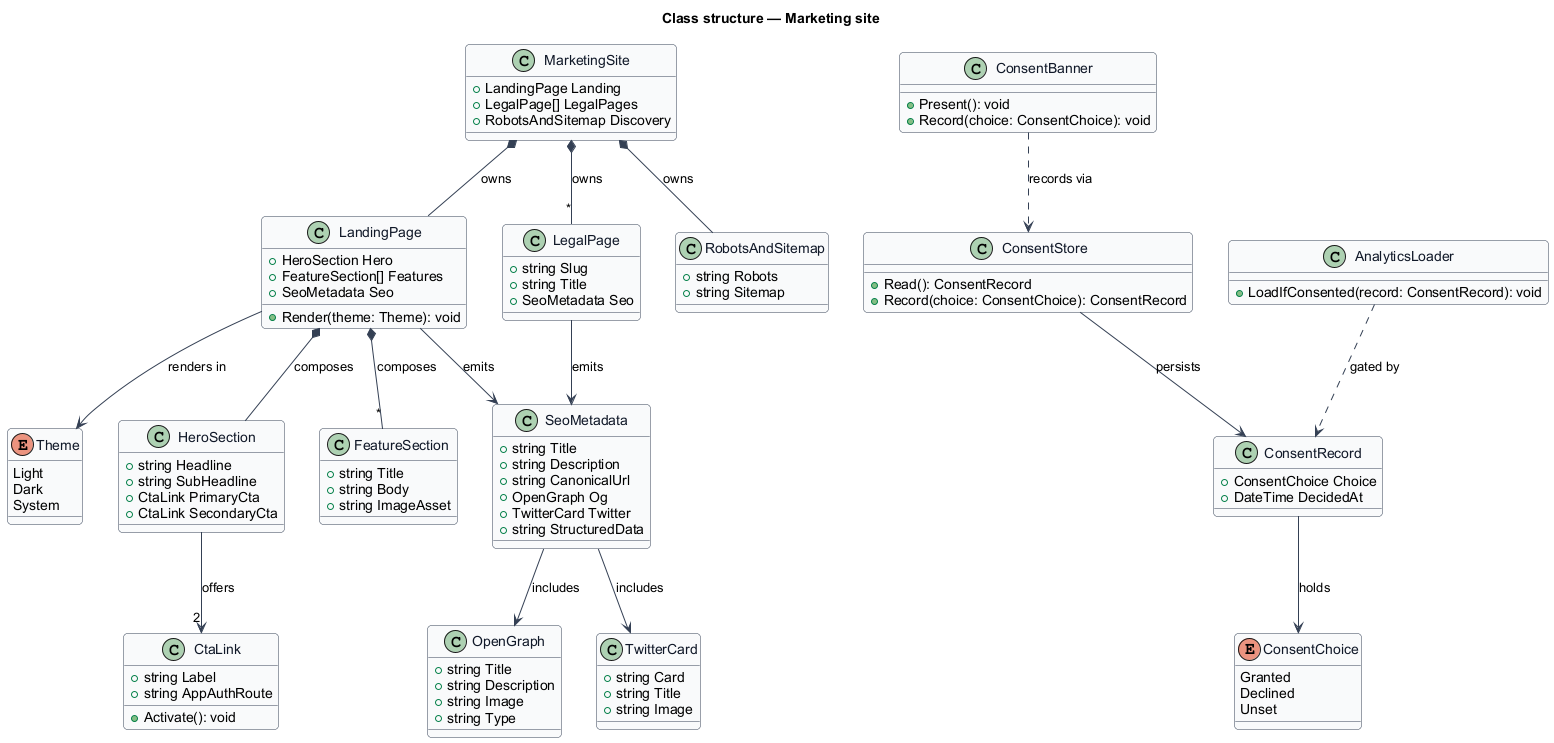

The diagram above was rendered by PlantUML. Its source (embedded in the PNG):
@startuml
skinparam backgroundColor #FFFFFF
skinparam shadowing false
skinparam roundcorner 8
skinparam defaultFontName Arial
skinparam ArrowColor #344054
skinparam class {
  BorderColor #344054
  FontColor #101828
  BackgroundColor #F9FAFB
}
title Class structure — Marketing site

enum Theme {
  Light
  Dark
  System
}

enum ConsentChoice {
  Granted
  Declined
  Unset
}

class MarketingSite {
  +LandingPage Landing
  +LegalPage[] LegalPages
  +RobotsAndSitemap Discovery
}

class LandingPage {
  +HeroSection Hero
  +FeatureSection[] Features
  +SeoMetadata Seo
  +Render(theme: Theme): void
}

class HeroSection {
  +string Headline
  +string SubHeadline
  +CtaLink PrimaryCta
  +CtaLink SecondaryCta
}

class FeatureSection {
  +string Title
  +string Body
  +string ImageAsset
}

class CtaLink {
  +string Label
  +string AppAuthRoute
  +Activate(): void
}

class LegalPage {
  +string Slug
  +string Title
  +SeoMetadata Seo
}

class SeoMetadata {
  +string Title
  +string Description
  +string CanonicalUrl
  +OpenGraph Og
  +TwitterCard Twitter
  +string StructuredData
}

class OpenGraph {
  +string Title
  +string Description
  +string Image
  +string Type
}

class TwitterCard {
  +string Card
  +string Title
  +string Image
}

class ConsentBanner {
  +Present(): void
  +Record(choice: ConsentChoice): void
}

class ConsentStore {
  +Read(): ConsentRecord
  +Record(choice: ConsentChoice): ConsentRecord
}

class ConsentRecord {
  +ConsentChoice Choice
  +DateTime DecidedAt
}

class AnalyticsLoader {
  +LoadIfConsented(record: ConsentRecord): void
}

class RobotsAndSitemap {
  +string Robots
  +string Sitemap
}

MarketingSite *-- LandingPage : owns
MarketingSite *-- "*" LegalPage : owns
MarketingSite *-- RobotsAndSitemap : owns
LandingPage *-- HeroSection : composes
LandingPage *-- "*" FeatureSection : composes
LandingPage --> SeoMetadata : emits
LandingPage --> Theme : renders in
LegalPage --> SeoMetadata : emits
HeroSection --> "2" CtaLink : offers
SeoMetadata --> OpenGraph : includes
SeoMetadata --> TwitterCard : includes
ConsentBanner ..> ConsentStore : records via
ConsentStore --> ConsentRecord : persists
ConsentRecord --> ConsentChoice : holds
AnalyticsLoader ..> ConsentRecord : gated by
@enduml